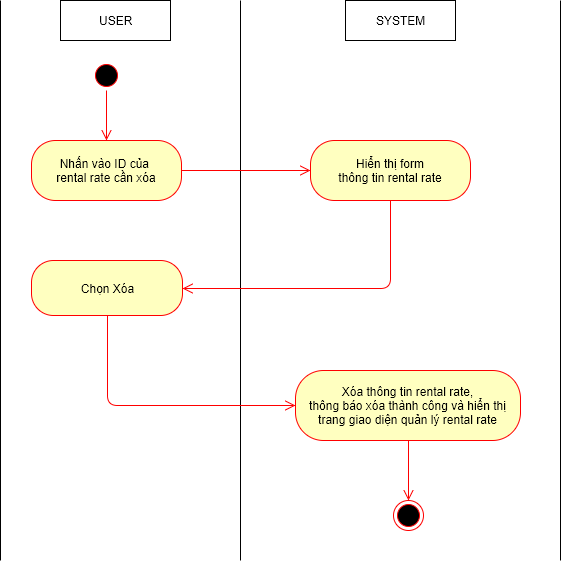

The diagram above was exported from draw.io. Its source (the exported page's mxGraphModel, read from the mxfile embedded in the PNG):
<mxGraphModel dx="872" dy="520" grid="1" gridSize="10" guides="1" tooltips="1" connect="1" arrows="1" fold="1" page="1" pageScale="1" pageWidth="826" pageHeight="1169" background="#ffffff" math="0" shadow="0">
  <root>
    <mxCell id="0" />
    <mxCell id="1" parent="0" />
    <mxCell id="509f2e2d5f3fb2f4-6" value="USER" style="html=1;" parent="1" vertex="1">
      <mxGeometry x="100" y="40" width="110" height="40" as="geometry" />
    </mxCell>
    <mxCell id="509f2e2d5f3fb2f4-8" value="SYSTEM" style="html=1;" parent="1" vertex="1">
      <mxGeometry x="385" y="40" width="110" height="40" as="geometry" />
    </mxCell>
    <mxCell id="509f2e2d5f3fb2f4-12" value="" style="endArrow=none;html=1;" parent="1" edge="1">
      <mxGeometry relative="1" as="geometry">
        <mxPoint x="280" y="600" as="sourcePoint" />
        <mxPoint x="280" y="40" as="targetPoint" />
      </mxGeometry>
    </mxCell>
    <mxCell id="509f2e2d5f3fb2f4-18" value="" style="ellipse;html=1;shape=startState;fillColor=#000000;strokeColor=#ff0000;" parent="1" vertex="1">
      <mxGeometry x="131" y="100" width="30" height="30" as="geometry" />
    </mxCell>
    <mxCell id="509f2e2d5f3fb2f4-20" value="Nhấn vào ID của&amp;nbsp;&lt;div&gt;rental rate cần xóa&lt;/div&gt;" style="rounded=1;whiteSpace=wrap;html=1;arcSize=40;fillColor=#ffffc0;strokeColor=#ff0000;" parent="1" vertex="1">
      <mxGeometry x="71" y="180" width="150" height="60" as="geometry" />
    </mxCell>
    <mxCell id="509f2e2d5f3fb2f4-29" value="" style="html=1;align=left;verticalAlign=top;endArrow=open;endSize=8;strokeColor=#ff0000;entryX=0;entryY=0.5;exitX=1;exitY=0.5;" parent="1" source="509f2e2d5f3fb2f4-20" target="509f2e2d5f3fb2f4-35" edge="1">
      <mxGeometry x="154" y="338" as="geometry">
        <mxPoint x="340" y="423" as="targetPoint" />
        <mxPoint x="154" y="370" as="sourcePoint" />
        <mxPoint as="offset" />
      </mxGeometry>
    </mxCell>
    <mxCell id="509f2e2d5f3fb2f4-35" value="Hiển thị form&lt;div&gt;thông tin&amp;nbsp;&lt;span&gt;rental rate&lt;/span&gt;&lt;/div&gt;" style="rounded=1;whiteSpace=wrap;html=1;arcSize=40;fillColor=#ffffc0;strokeColor=#ff0000;" parent="1" vertex="1">
      <mxGeometry x="350" y="180" width="160" height="60" as="geometry" />
    </mxCell>
    <mxCell id="509f2e2d5f3fb2f4-41" value="" style="endArrow=none;html=1;" parent="1" edge="1">
      <mxGeometry x="40" y="40" as="geometry">
        <mxPoint x="40" y="600" as="sourcePoint" />
        <mxPoint x="40" y="40" as="targetPoint" />
      </mxGeometry>
    </mxCell>
    <mxCell id="1f18c2f25de16f76-16" value="" style="html=1;align=left;verticalAlign=top;endArrow=open;endSize=8;strokeColor=#ff0000;exitX=0.5;exitY=1;edgeStyle=orthogonalEdgeStyle;entryX=1;entryY=0.5;" parent="1" source="509f2e2d5f3fb2f4-35" target="1f18c2f25de16f76-40" edge="1">
      <mxGeometry x="523" y="333" as="geometry">
        <mxPoint x="230" y="295" as="targetPoint" />
        <mxPoint x="380" y="270" as="sourcePoint" />
        <mxPoint as="offset" />
        <Array as="points">
          <mxPoint x="430" y="328" />
        </Array>
      </mxGeometry>
    </mxCell>
    <mxCell id="1f18c2f25de16f76-17" value="" style="html=1;align=left;verticalAlign=top;endArrow=open;endSize=8;strokeColor=#ff0000;entryX=0.5;entryY=0;exitX=0.5;exitY=1;" parent="1" source="509f2e2d5f3fb2f4-18" target="509f2e2d5f3fb2f4-20" edge="1">
      <mxGeometry x="164" y="348" as="geometry">
        <mxPoint x="330" y="333" as="targetPoint" />
        <mxPoint x="225" y="333" as="sourcePoint" />
        <mxPoint as="offset" />
      </mxGeometry>
    </mxCell>
    <mxCell id="1f18c2f25de16f76-22" value="" style="endArrow=none;html=1;" parent="1" edge="1">
      <mxGeometry x="600" y="40" as="geometry">
        <mxPoint x="600" y="600" as="sourcePoint" />
        <mxPoint x="600" y="40" as="targetPoint" />
      </mxGeometry>
    </mxCell>
    <mxCell id="1f18c2f25de16f76-40" value="Chọn Xóa" style="rounded=1;whiteSpace=wrap;html=1;arcSize=40;fillColor=#ffffc0;strokeColor=#ff0000;" parent="1" vertex="1">
      <mxGeometry x="71" y="300" width="151" height="55" as="geometry" />
    </mxCell>
    <mxCell id="1f18c2f25de16f76-48" value="Xóa thông tin rental rate,&lt;div&gt;thông báo xóa thành công&amp;nbsp;&lt;span&gt;và h&lt;/span&gt;&lt;span&gt;iển thị trang giao diện quản lý&amp;nbsp;&lt;/span&gt;&lt;span&gt;rental rate&lt;/span&gt;&lt;/div&gt;" style="rounded=1;whiteSpace=wrap;html=1;arcSize=40;fillColor=#ffffc0;strokeColor=#ff0000;" parent="1" vertex="1">
      <mxGeometry x="335" y="410" width="225" height="70" as="geometry" />
    </mxCell>
    <mxCell id="15" value="" style="html=1;align=left;verticalAlign=top;endArrow=open;endSize=8;strokeColor=#ff0000;edgeStyle=orthogonalEdgeStyle;entryX=0;entryY=0.5;exitX=0.5;exitY=1;" parent="1" source="1f18c2f25de16f76-40" target="1f18c2f25de16f76-48" edge="1">
      <mxGeometry x="536" y="828" as="geometry">
        <mxPoint x="319" y="865" as="targetPoint" />
        <mxPoint x="110" y="800" as="sourcePoint" />
        <mxPoint as="offset" />
        <Array as="points">
          <mxPoint x="147" y="445" />
        </Array>
      </mxGeometry>
    </mxCell>
    <mxCell id="16" value="" style="html=1;align=left;verticalAlign=top;endArrow=open;endSize=8;strokeColor=#ff0000;exitX=0.5;exitY=1;entryX=0.5;entryY=0;" parent="1" source="1f18c2f25de16f76-48" target="17" edge="1">
      <mxGeometry x="-1" y="205" as="geometry">
        <mxPoint x="440" y="820" as="targetPoint" />
        <mxPoint x="400" y="890" as="sourcePoint" />
        <mxPoint x="20" y="13" as="offset" />
        <Array as="points" />
      </mxGeometry>
    </mxCell>
    <mxCell id="17" value="" style="ellipse;html=1;shape=endState;fillColor=#000000;strokeColor=#ff0000;" parent="1" vertex="1">
      <mxGeometry x="433" y="540" width="30" height="30" as="geometry" />
    </mxCell>
  </root>
</mxGraphModel>